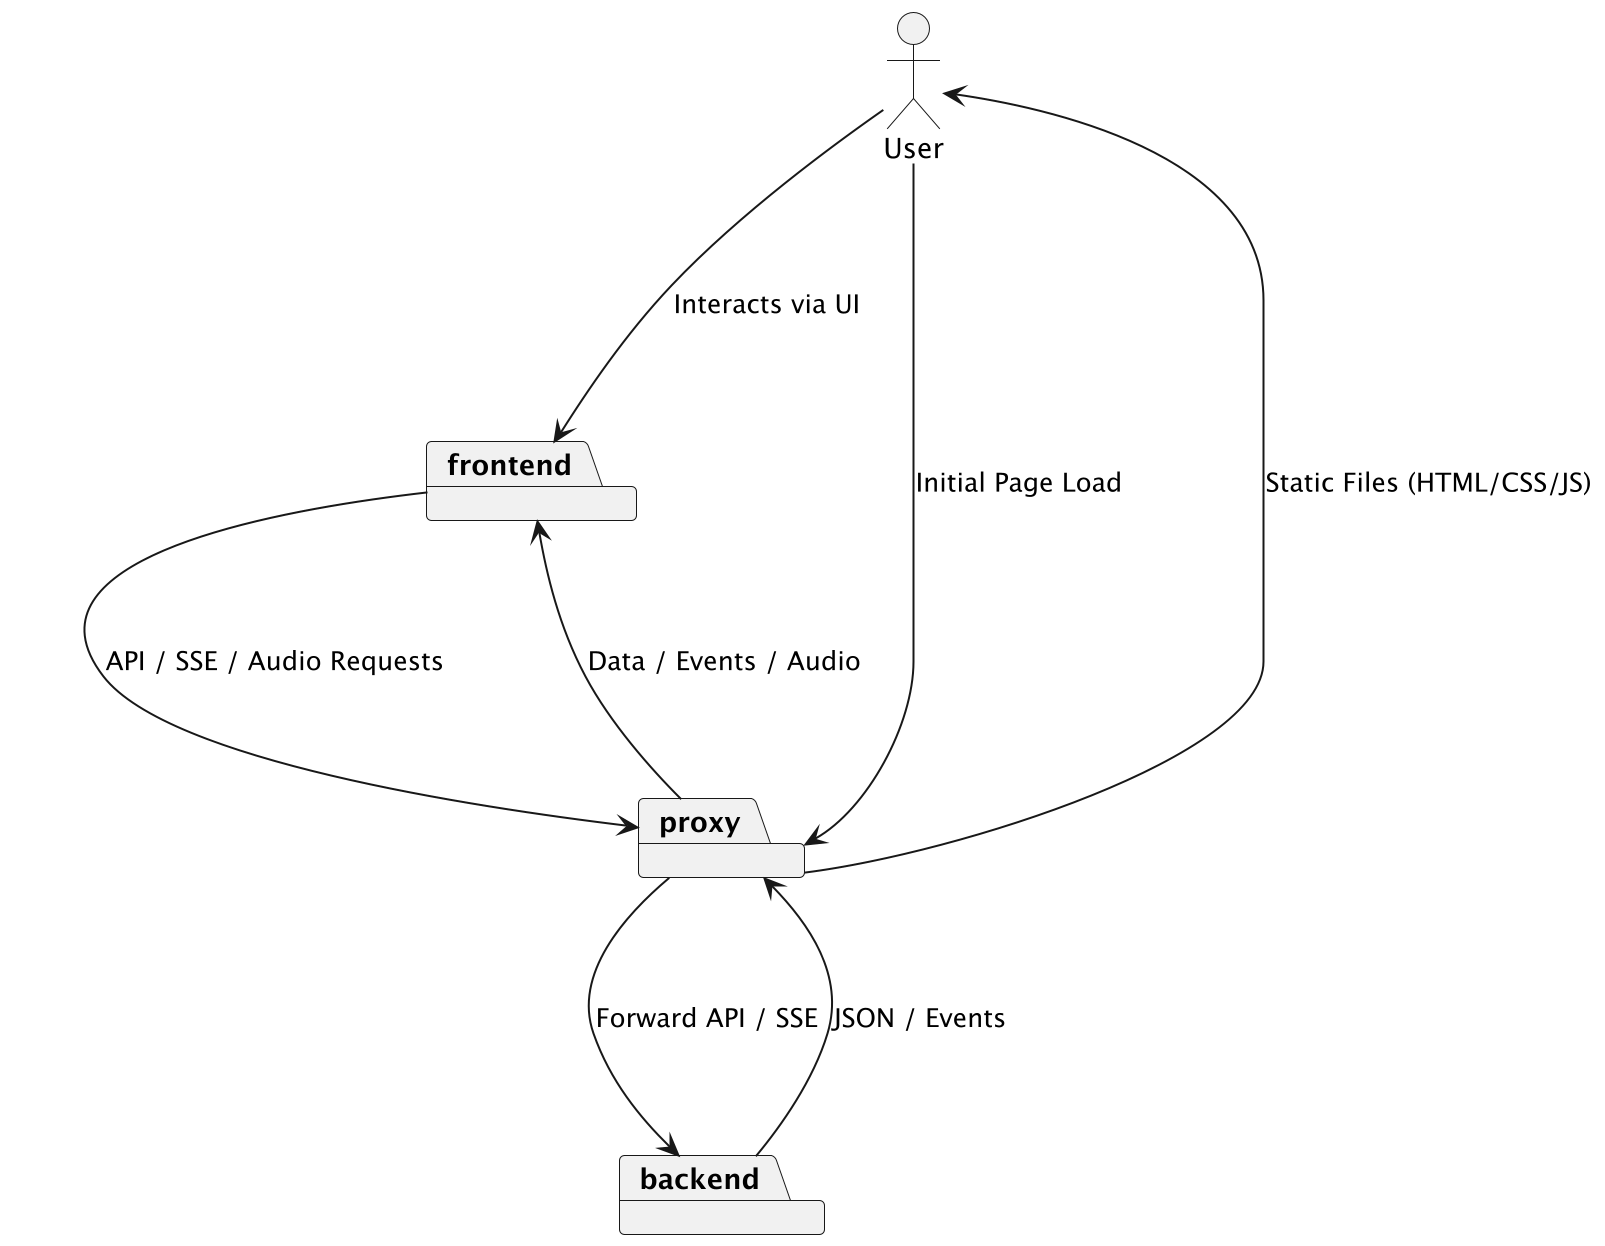

The diagram above was rendered by PlantUML. Its source (embedded in the PNG):
@startuml HighLevelSystem

actor User as user

skinparam packageStyle rectangle

package frontend
package proxy
package backend

user ---> proxy: Initial Page Load
proxy ---> user: Static Files (HTML/CSS/JS)

user ---> frontend: Interacts via UI
frontend ---> proxy: API / SSE / Audio Requests
proxy ---> backend: Forward API / SSE
backend ---> proxy: JSON / Events
proxy ---> frontend: Data / Events / Audio

@enduml